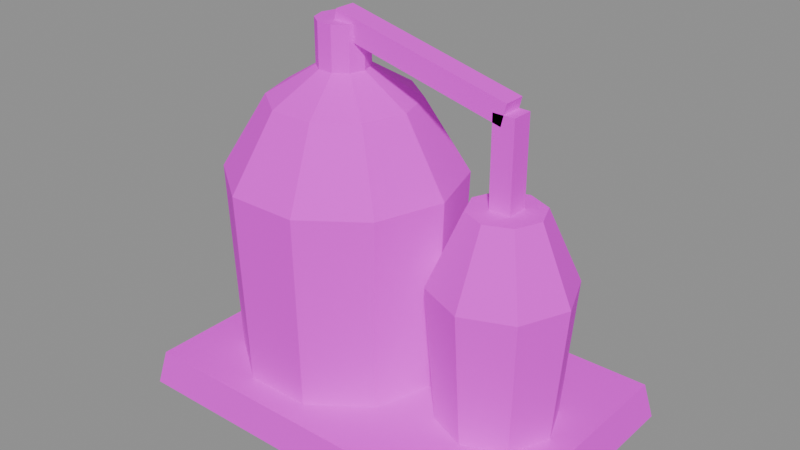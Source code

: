# Source: mach_extractor.blend  (saved by Blender 5.3.31; exported with 4.5.12 LTS)
import bpy
from mathutils import Matrix  # noqa: F401  (used for matrix-valued properties, if any)

bpy.ops.wm.read_factory_settings(use_empty=True)
scene = bpy.context.scene
scene.name = 'Scene'

# ---- images (referenced by path relative to the original .blend; pixels are not part of the script)
import os
ASSET_DIR = os.environ.get("B2B_ASSET_DIR", "")  # directory of the original .blend (textures are referenced by path, not embedded)
HERE = os.path.dirname(os.path.abspath(__file__))  # packed textures are extracted next to this script under _unpacked/

def load_image(name, relpath, width, height, colorspace="sRGB"):
    """Load a texture the original file referenced (path relative to the .blend, or extracted next to this script)."""
    p = next((c for c in (os.path.join(HERE, relpath), os.path.join(ASSET_DIR, relpath)) if relpath and os.path.exists(c)), "")
    if p:
        img = bpy.data.images.load(p, check_existing=True)
        img.name = name
    else:  # same state as the original file: an image datablock whose file is absent (Cycles renders it pink)
        img = bpy.data.images.new(name, width, height)
        img.source = "FILE"
        img.filepath = "//" + (relpath or name)
    img.colorspace_settings.name = colorspace
    return img
img_village_palette_png = load_image('village_palette.png', 'village_palette.png', 1024, 1024, 'sRGB')

# ---- materials (node trees are filled in below, after node groups)
mat_villagepalette = bpy.data.materials.new('VillagePalette')

# ---- material node trees
mat_villagepalette.use_nodes = True; mat_villagepalette.node_tree.nodes.clear()
_N = mat_villagepalette.node_tree.nodes; _L = mat_villagepalette.node_tree.links
n0 = _N.new('ShaderNodeBsdfPrincipled'); n0.name = 'Principled BSDF'; n0.location = (-200, 100)
n0.inputs[2].default_value = 0.9
n0.inputs[10].default_value = 0.005
n1 = _N.new('ShaderNodeOutputMaterial'); n1.name = 'Material Output'; n1.location = (200, 100)
n2 = _N.new('ShaderNodeTexImage'); n2.name = 'Image Texture'; n2.location = (-320, 300)
n2.image = img_village_palette_png
_L.new(n0.outputs[0], n1.inputs[0])
_L.new(n2.outputs[0], n0.inputs[0])
n1.is_active_output = True

# ---- meshes
me_mach_extractor = bpy.data.meshes.new('mach_extractor')
me_mach_extractor.from_pydata([(-2.85, -1.85, 0.0), (2.85, -1.85, 0.0), (2.85, 1.85, 0.0), (-2.85, 1.85, 0.0), (-2.736, -1.776, 0.5), (2.736, -1.776, 0.5), (2.736, 1.776, 0.5), (-2.736, 1.776, 0.5), (0.6, 0.0, 0.5), (0.3135, 0.8817, 0.5), (-0.4365, 1.427, 0.5), (-1.364, 1.427, 0.5), (-2.114, 0.8817, 0.5), (-2.4, 1.837e-16, 0.5), (-2.114, -0.8817, 0.5), (-1.364, -1.427, 0.5), (-0.4365, -1.427, 0.5), (0.3135, -0.8817, 0.5), (0.7, 0.0, 3.2), (0.3944, 0.9405, 3.2), (-0.4056, 1.522, 3.2), (-1.394, 1.522, 3.2), (-2.194, 0.9405, 3.2), (-2.5, 1.959e-16, 3.2), (-2.194, -0.9405, 3.2), (-1.394, -1.522, 3.2), (-0.4056, -1.522, 3.2), (0.3944, -0.9405, 3.2), (0.1, 0.0, 4.2), (-0.09098, 0.5878, 4.2), (-0.591, 0.9511, 4.2), (-1.209, 0.9511, 4.2), (-1.709, 0.5878, 4.2), (-1.9, 1.225e-16, 4.2), (-1.709, -0.5878, 4.2), (-1.209, -0.9511, 4.2), (-0.591, -0.9511, 4.2), (-0.09098, -0.5878, 4.2), (-0.55, 0.0, 4.6), (-0.6168, 0.2057, 4.6), (-0.7918, 0.3329, 4.6), (-1.008, 0.3329, 4.6), (-1.183, 0.2057, 4.6), (-1.25, 4.286e-17, 4.6), (-1.183, -0.2057, 4.6), (-1.008, -0.3329, 4.6), (-0.7918, -0.3329, 4.6), (-0.6168, -0.2057, 4.6), (-0.55, 0.0, 5.2), (-0.6168, 0.2057, 5.2), (-0.7918, 0.3329, 5.2), (-1.008, 0.3329, 5.2), (-1.183, 0.2057, 5.2), (-1.25, 4.286e-17, 5.2), (-1.183, -0.2057, 5.2), (-1.008, -0.3329, 5.2), (-0.7918, -0.3329, 5.2), (-0.6168, -0.2057, 5.2), (-0.935, -0.15, 5.054), (-0.935, 0.15, 5.054), (-0.865, 0.15, 5.346), (-0.865, -0.15, 5.346), (1.565, -0.15, 4.454), (1.565, 0.15, 4.454), (1.635, 0.15, 4.746), (1.635, -0.15, 4.746), (1.45, -0.15, 4.6), (1.45, 0.15, 4.6), (1.75, 0.15, 4.6), (1.75, -0.15, 4.6), (1.45, -0.15, 3.4), (1.45, 0.15, 3.4), (1.75, 0.15, 3.4), (1.75, -0.15, 3.4), (2.4, 0.0, 0.5), (2.166, 0.5657, 0.5), (1.6, 0.8, 0.5), (1.034, 0.5657, 0.5), (0.8, 9.797e-17, 0.5), (1.034, -0.5657, 0.5), (1.6, -0.8, 0.5), (2.166, -0.5657, 0.5), (2.55, 0.0, 2.4), (2.272, 0.6718, 2.4), (1.6, 0.95, 2.4), (0.9282, 0.6718, 2.4), (0.65, 1.163e-16, 2.4), (0.9282, -0.6718, 2.4), (1.6, -0.95, 2.4), (2.272, -0.6718, 2.4), (2.1, 0.0, 3.4), (1.954, 0.3536, 3.4), (1.6, 0.5, 3.4), (1.246, 0.3536, 3.4), (1.1, 6.123e-17, 3.4), (1.246, -0.3536, 3.4), (1.6, -0.5, 3.4), (1.954, -0.3536, 3.4), (-2.0, 0.0, 1.2), (-2.2, 0.3464, 1.2), (-2.6, 0.3464, 1.2), (-2.8, 4.899e-17, 1.2), (-2.6, -0.3464, 1.2), (-2.2, -0.3464, 1.2), (-2.0, 0.0, 1.7), (-2.2, 0.3464, 1.7), (-2.6, 0.3464, 1.7), (-2.8, 4.899e-17, 1.7), (-2.6, -0.3464, 1.7), (-2.2, -0.3464, 1.7)], [], [(0, 3, 2, 1), (4, 5, 6, 7), (0, 1, 5, 4), (1, 2, 6, 5), (2, 3, 7, 6), (3, 0, 4, 7), (8, 9, 19, 18), (9, 10, 20, 19), (10, 11, 21, 20), (11, 12, 22, 21), (12, 13, 23, 22), (13, 14, 24, 23), (14, 15, 25, 24), (15, 16, 26, 25), (16, 17, 27, 26), (17, 8, 18, 27), (18, 19, 29, 28), (19, 20, 30, 29), (20, 21, 31, 30), (21, 22, 32, 31), (22, 23, 33, 32), (23, 24, 34, 33), (24, 25, 35, 34), (25, 26, 36, 35), (26, 27, 37, 36), (27, 18, 28, 37), (28, 29, 39, 38), (29, 30, 40, 39), (30, 31, 41, 40), (31, 32, 42, 41), (32, 33, 43, 42), (33, 34, 44, 43), (34, 35, 45, 44), (35, 36, 46, 45), (36, 37, 47, 46), (37, 28, 38, 47), (38, 39, 49, 48), (39, 40, 50, 49), (40, 41, 51, 50), (41, 42, 52, 51), (42, 43, 53, 52), (43, 44, 54, 53), (44, 45, 55, 54), (45, 46, 56, 55), (46, 47, 57, 56), (47, 38, 48, 57), (17, 16, 15, 14, 13, 12, 11, 10, 9, 8), (48, 49, 50, 51, 52, 53, 54, 55, 56, 57), (58, 61, 60, 59), (62, 63, 64, 65), (58, 59, 63, 62), (59, 60, 64, 63), (60, 61, 65, 64), (61, 58, 62, 65), (66, 69, 68, 67), (70, 71, 72, 73), (66, 67, 71, 70), (67, 68, 72, 71), (68, 69, 73, 72), (69, 66, 70, 73), (74, 75, 83, 82), (75, 76, 84, 83), (76, 77, 85, 84), (77, 78, 86, 85), (78, 79, 87, 86), (79, 80, 88, 87), (80, 81, 89, 88), (81, 74, 82, 89), (82, 83, 91, 90), (83, 84, 92, 91), (84, 85, 93, 92), (85, 86, 94, 93), (86, 87, 95, 94), (87, 88, 96, 95), (88, 89, 97, 96), (89, 82, 90, 97), (81, 80, 79, 78, 77, 76, 75, 74), (90, 91, 92, 93, 94, 95, 96, 97), (98, 99, 105, 104), (99, 100, 106, 105), (100, 101, 107, 106), (101, 102, 108, 107), (102, 103, 109, 108), (103, 98, 104, 109), (103, 102, 101, 100, 99, 98), (104, 105, 106, 107, 108, 109)])
me_mach_extractor.polygons.foreach_set('use_smooth', [0, 0, 0, 0, 0, 0, 0, 0, 0, 0, 0, 0, 0, 0, 0, 0, 0, 0, 0, 0, 0, 0, 0, 0, 0, 0, 0, 0, 0, 0, 0, 0, 0, 0, 0, 0, 0, 0, 0, 0, 0, 0, 0, 0, 0, 0, 0, 0, 0, 0, 0, 0, 0, 0, 0, 0, 0, 0, 0, 0, 0, 0, 0, 0, 0, 0, 0, 0, 0, 0, 0, 0, 0, 0, 0, 0, 0, 0, 1, 1, 1, 1, 1, 1, 0, 0])
_uv = me_mach_extractor.uv_layers.new(name='UVMap')
_uv.uv.foreach_set('vector', [0.2109, 0.42, 0.2109, 0.42, 0.2109, 0.42, 0.2109, 0.42, 0.2109, 0.6, 0.2109, 0.6, 0.2109, 0.6, 0.2109, 0.6, 0.2109, 0.42, 0.2109, 0.42, 0.2109, 0.6, 0.2109, 0.6, 0.2109, 0.42, 0.2109, 0.42, 0.2109, 0.6, 0.2109, 0.6, 0.2109, 0.42, 0.2109, 0.42, 0.2109, 0.6, 0.2109, 0.6, 0.2109, 0.42, 0.2109, 0.42, 0.2109, 0.6, 0.2109, 0.6, 0.4609, 0.35, 0.4609, 0.35, 0.4609, 0.5798, 0.4609, 0.5798, 0.4609, 0.35, 0.4609, 0.35, 0.4609, 0.5798, 0.4609, 0.5798, 0.4609, 0.35, 0.4609, 0.35, 0.4609, 0.5798, 0.4609, 0.5798, 0.4609, 0.35, 0.4609, 0.35, 0.4609, 0.5798, 0.4609, 0.5798, 0.4609, 0.35, 0.4609, 0.35, 0.4609, 0.5798, 0.4609, 0.5798, 0.4609, 0.35, 0.4609, 0.35, 0.4609, 0.5798, 0.4609, 0.5798, 0.4609, 0.35, 0.4609, 0.35, 0.4609, 0.5798, 0.4609, 0.5798, 0.4609, 0.35, 0.4609, 0.35, 0.4609, 0.5798, 0.4609, 0.5798, 0.4609, 0.35, 0.4609, 0.35, 0.4609, 0.5798, 0.4609, 0.5798, 0.4609, 0.35, 0.4609, 0.35, 0.4609, 0.5798, 0.4609, 0.5798, 0.4609, 0.5798, 0.4609, 0.5798, 0.4609, 0.6649, 0.4609, 0.6649, 0.4609, 0.5798, 0.4609, 0.5798, 0.4609, 0.6649, 0.4609, 0.6649, 0.4609, 0.5798, 0.4609, 0.5798, 0.4609, 0.6649, 0.4609, 0.6649, 0.4609, 0.5798, 0.4609, 0.5798, 0.4609, 0.6649, 0.4609, 0.6649, 0.4609, 0.5798, 0.4609, 0.5798, 0.4609, 0.6649, 0.4609, 0.6649, 0.4609, 0.5798, 0.4609, 0.5798, 0.4609, 0.6649, 0.4609, 0.6649, 0.4609, 0.5798, 0.4609, 0.5798, 0.4609, 0.6649, 0.4609, 0.6649, 0.4609, 0.5798, 0.4609, 0.5798, 0.4609, 0.6649, 0.4609, 0.6649, 0.4609, 0.5798, 0.4609, 0.5798, 0.4609, 0.6649, 0.4609, 0.6649, 0.4609, 0.5798, 0.4609, 0.5798, 0.4609, 0.6649, 0.4609, 0.6649, 0.4609, 0.6649, 0.4609, 0.6649, 0.4609, 0.6989, 0.4609, 0.6989, 0.4609, 0.6649, 0.4609, 0.6649, 0.4609, 0.6989, 0.4609, 0.6989, 0.4609, 0.6649, 0.4609, 0.6649, 0.4609, 0.6989, 0.4609, 0.6989, 0.4609, 0.6649, 0.4609, 0.6649, 0.4609, 0.6989, 0.4609, 0.6989, 0.4609, 0.6649, 0.4609, 0.6649, 0.4609, 0.6989, 0.4609, 0.6989, 0.4609, 0.6649, 0.4609, 0.6649, 0.4609, 0.6989, 0.4609, 0.6989, 0.4609, 0.6649, 0.4609, 0.6649, 0.4609, 0.6989, 0.4609, 0.6989, 0.4609, 0.6649, 0.4609, 0.6649, 0.4609, 0.6989, 0.4609, 0.6989, 0.4609, 0.6649, 0.4609, 0.6649, 0.4609, 0.6989, 0.4609, 0.6989, 0.4609, 0.6649, 0.4609, 0.6649, 0.4609, 0.6989, 0.4609, 0.6989, 0.4609, 0.6989, 0.4609, 0.6989, 0.4609, 0.75, 0.4609, 0.75, 0.4609, 0.6989, 0.4609, 0.6989, 0.4609, 0.75, 0.4609, 0.75, 0.4609, 0.6989, 0.4609, 0.6989, 0.4609, 0.75, 0.4609, 0.75, 0.4609, 0.6989, 0.4609, 0.6989, 0.4609, 0.75, 0.4609, 0.75, 0.4609, 0.6989, 0.4609, 0.6989, 0.4609, 0.75, 0.4609, 0.75, 0.4609, 0.6989, 0.4609, 0.6989, 0.4609, 0.75, 0.4609, 0.75, 0.4609, 0.6989, 0.4609, 0.6989, 0.4609, 0.75, 0.4609, 0.75, 0.4609, 0.6989, 0.4609, 0.6989, 0.4609, 0.75, 0.4609, 0.75, 0.4609, 0.6989, 0.4609, 0.6989, 0.4609, 0.75, 0.4609, 0.75, 0.4609, 0.6989, 0.4609, 0.6989, 0.4609, 0.75, 0.4609, 0.75, 0.4609, 0.35, 0.4609, 0.35, 0.4609, 0.35, 0.4609, 0.35, 0.4609, 0.35, 0.4609, 0.35, 0.4609, 0.35, 0.4609, 0.35, 0.4609, 0.35, 0.4609, 0.35, 0.4609, 0.75, 0.4609, 0.75, 0.4609, 0.75, 0.4609, 0.75, 0.4609, 0.75, 0.4609, 0.75, 0.4609, 0.75, 0.4609, 0.75, 0.4609, 0.75, 0.4609, 0.75, 0.4609, 0.5411, 0.4609, 0.6, 0.4609, 0.6, 0.4609, 0.5411, 0.4609, 0.42, 0.4609, 0.42, 0.4609, 0.4789, 0.4609, 0.4789, 0.4609, 0.5411, 0.4609, 0.5411, 0.4609, 0.42, 0.4609, 0.42, 0.4609, 0.5411, 0.4609, 0.6, 0.4609, 0.4789, 0.4609, 0.42, 0.4609, 0.6, 0.4609, 0.6, 0.4609, 0.4789, 0.4609, 0.4789, 0.4609, 0.6, 0.4609, 0.5411, 0.4609, 0.42, 0.4609, 0.4789, 0.4609, 0.6, 0.4609, 0.6, 0.4609, 0.6, 0.4609, 0.6, 0.4609, 0.42, 0.4609, 0.42, 0.4609, 0.42, 0.4609, 0.42, 0.4609, 0.6, 0.4609, 0.6, 0.4609, 0.42, 0.4609, 0.42, 0.4609, 0.6, 0.4609, 0.6, 0.4609, 0.42, 0.4609, 0.42, 0.4609, 0.6, 0.4609, 0.6, 0.4609, 0.42, 0.4609, 0.42, 0.4609, 0.6, 0.4609, 0.6, 0.4609, 0.42, 0.4609, 0.42, 0.5078, 0.4, 0.5078, 0.4, 0.5078, 0.6948, 0.5078, 0.6948, 0.5078, 0.4, 0.5078, 0.4, 0.5078, 0.6948, 0.5078, 0.6948, 0.5078, 0.4, 0.5078, 0.4, 0.5078, 0.6948, 0.5078, 0.6948, 0.5078, 0.4, 0.5078, 0.4, 0.5078, 0.6948, 0.5078, 0.6948, 0.5078, 0.4, 0.5078, 0.4, 0.5078, 0.6948, 0.5078, 0.6948, 0.5078, 0.4, 0.5078, 0.4, 0.5078, 0.6948, 0.5078, 0.6948, 0.5078, 0.4, 0.5078, 0.4, 0.5078, 0.6948, 0.5078, 0.6948, 0.5078, 0.4, 0.5078, 0.4, 0.5078, 0.6948, 0.5078, 0.6948, 0.5078, 0.6948, 0.5078, 0.6948, 0.5078, 0.85, 0.5078, 0.85, 0.5078, 0.6948, 0.5078, 0.6948, 0.5078, 0.85, 0.5078, 0.85, 0.5078, 0.6948, 0.5078, 0.6948, 0.5078, 0.85, 0.5078, 0.85, 0.5078, 0.6948, 0.5078, 0.6948, 0.5078, 0.85, 0.5078, 0.85, 0.5078, 0.6948, 0.5078, 0.6948, 0.5078, 0.85, 0.5078, 0.85, 0.5078, 0.6948, 0.5078, 0.6948, 0.5078, 0.85, 0.5078, 0.85, 0.5078, 0.6948, 0.5078, 0.6948, 0.5078, 0.85, 0.5078, 0.85, 0.5078, 0.6948, 0.5078, 0.6948, 0.5078, 0.85, 0.5078, 0.85, 0.5078, 0.4, 0.5078, 0.4, 0.5078, 0.4, 0.5078, 0.4, 0.5078, 0.4, 0.5078, 0.4, 0.5078, 0.4, 0.5078, 0.4, 0.5078, 0.85, 0.5078, 0.85, 0.5078, 0.85, 0.5078, 0.85, 0.5078, 0.85, 0.5078, 0.85, 0.5078, 0.85, 0.5078, 0.85, 0.4453, 0.42, 0.4453, 0.42, 0.4453, 0.6, 0.4453, 0.6, 0.4453, 0.42, 0.4453, 0.42, 0.4453, 0.6, 0.4453, 0.6, 0.4453, 0.42, 0.4453, 0.42, 0.4453, 0.6, 0.4453, 0.6, 0.4453, 0.42, 0.4453, 0.42, 0.4453, 0.6, 0.4453, 0.6, 0.4453, 0.42, 0.4453, 0.42, 0.4453, 0.6, 0.4453, 0.6, 0.4453, 0.42, 0.4453, 0.42, 0.4453, 0.6, 0.4453, 0.6, 0.4453, 0.42, 0.4453, 0.42, 0.4453, 0.42, 0.4453, 0.42, 0.4453, 0.42, 0.4453, 0.42, 0.4453, 0.6, 0.4453, 0.6, 0.4453, 0.6, 0.4453, 0.6, 0.4453, 0.6, 0.4453, 0.6])
me_mach_extractor.materials.append(mat_villagepalette)
me_mach_extractor.update()

# ---- objects
ob_mach_extractor = bpy.data.objects.new('mach_extractor', me_mach_extractor)

# ---- transforms, parenting, visibility, modifiers, constraints
ob_mach_extractor.location = (0.0, 0.0, 0.0)

# ---- collection membership
scene.collection.objects.link(ob_mach_extractor)

# ---- scene / render settings (as saved in the file)
scene.frame_start = 1; scene.frame_end = 250; scene.frame_set(1)
scene.render.engine = 'BLENDER_EEVEE_NEXT'
scene.render.bake_bias = 0.0
scene.render.bake_samples = 0
scene.render.compositor_device = 'GPU'
scene.eevee.use_volume_custom_range = False
scene.eevee.fast_gi_thickness_near = 0.1
scene.eevee.fast_gi_thickness_far = 0.0
scene.eevee.ray_tracing_options.screen_trace_thickness = 0.1
bpy.context.view_layer.update()

# ---- added for rendering (the .blend has no active camera and no usable light): camera, sun + grey world if the file has none
cam_auto = bpy.data.cameras.new('AutoCamera')
cam_auto.lens = 50.0
cam_auto.sensor_width = 36.0
cam_auto.clip_end = 1000.0
ob_auto_camera = bpy.data.objects.new('AutoCamera', cam_auto)
scene.collection.objects.link(ob_auto_camera)
ob_auto_camera.location = (7.99975, -9.5997, 9.07273)
ob_auto_camera.rotation_euler = (1.09748, -7.21219e-08, 0.694738)
scene.camera = ob_auto_camera
light_auto_sun = bpy.data.lights.new('AutoSun', 'SUN')
light_auto_sun.energy = 3.0
light_auto_sun.angle = 0.0523599
ob_auto_sun = bpy.data.objects.new('AutoSun', light_auto_sun)
scene.collection.objects.link(ob_auto_sun)
ob_auto_sun.rotation_euler = (0.872665, 0.174533, 0.523599)
if scene.world is None:
    world_auto = bpy.data.worlds.new('AutoWorld')
    world_auto.color = (0.3, 0.3, 0.3)
    scene.world = world_auto
bpy.context.view_layer.update()
